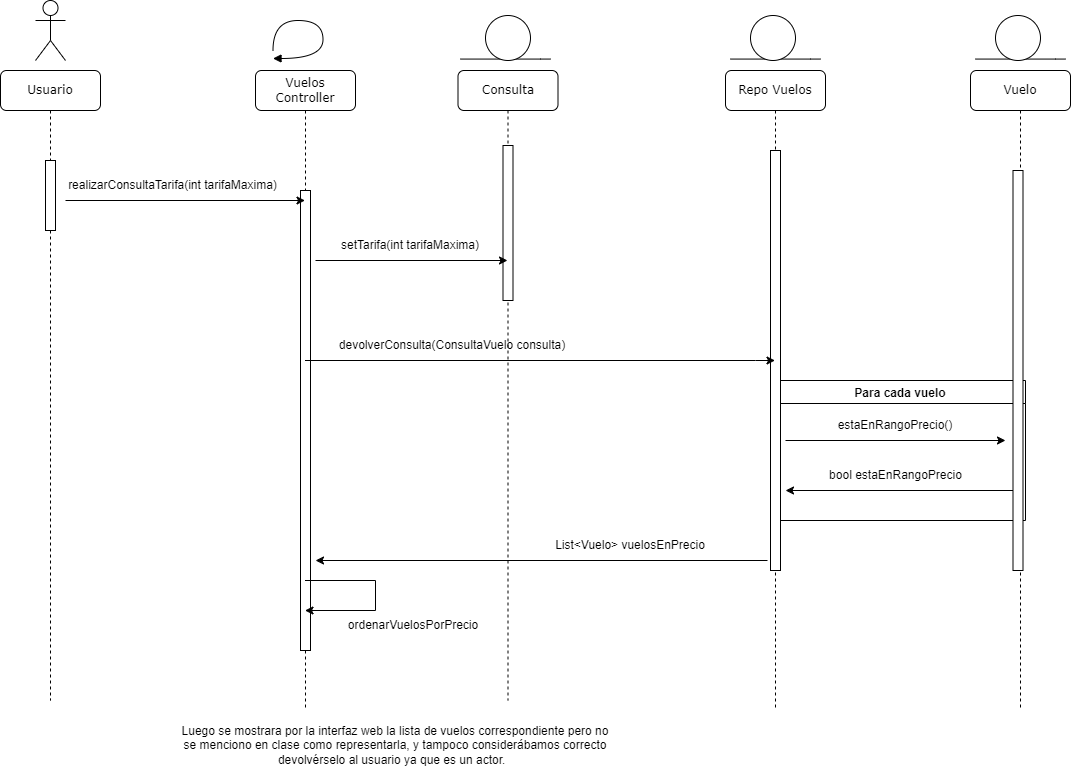

The diagram above was exported from draw.io. Its source (the exported page's mxGraphModel, read from the mxfile embedded in the PNG):
<mxGraphModel dx="2501" dy="764" grid="1" gridSize="10" guides="1" tooltips="1" connect="1" arrows="1" fold="1" page="1" pageScale="1" pageWidth="827" pageHeight="1169" math="0" shadow="0">
  <root>
    <mxCell id="0" />
    <mxCell id="1" parent="0" />
    <mxCell id="M92ofNYt56QKTxroxtsF-2" value="" style="endArrow=classic;html=1;rounded=0;" parent="1" edge="1">
      <mxGeometry width="50" height="50" relative="1" as="geometry">
        <mxPoint x="752" y="680" as="sourcePoint" />
        <mxPoint x="300" y="680" as="targetPoint" />
      </mxGeometry>
    </mxCell>
    <mxCell id="M92ofNYt56QKTxroxtsF-14" value="realizarConsultaTarifa(int tarifaMaxima)" style="text;html=1;strokeColor=none;fillColor=none;align=center;verticalAlign=middle;whiteSpace=wrap;rounded=0;" parent="1" vertex="1">
      <mxGeometry x="40" y="290" width="235" height="30" as="geometry" />
    </mxCell>
    <mxCell id="M92ofNYt56QKTxroxtsF-18" value="&lt;font style=&quot;font-size: 12px;&quot;&gt;devolverConsulta(ConsultaVuelo consulta)&lt;/font&gt;" style="text;html=1;strokeColor=none;fillColor=none;align=center;verticalAlign=middle;whiteSpace=wrap;rounded=0;" parent="1" vertex="1">
      <mxGeometry x="314" y="450" width="246" height="30" as="geometry" />
    </mxCell>
    <mxCell id="fM1Xpxdg2fAVrByCo7xD-5" value="" style="endArrow=none;html=1;rounded=0;" parent="1" edge="1">
      <mxGeometry width="50" height="50" relative="1" as="geometry">
        <mxPoint x="960" y="178.57" as="sourcePoint" />
        <mxPoint x="1050" y="178.57" as="targetPoint" />
        <Array as="points">
          <mxPoint x="1040" y="178.57" />
        </Array>
      </mxGeometry>
    </mxCell>
    <mxCell id="M92ofNYt56QKTxroxtsF-19" value="&lt;font style=&quot;font-size: 12px;&quot;&gt;List&amp;lt;Vuelo&amp;gt; vuelosEnPrecio&lt;/font&gt;" style="text;html=1;strokeColor=none;fillColor=none;align=center;verticalAlign=middle;whiteSpace=wrap;rounded=0;" parent="1" vertex="1">
      <mxGeometry x="515" y="650" width="200" height="30" as="geometry" />
    </mxCell>
    <mxCell id="fM1Xpxdg2fAVrByCo7xD-6" value="" style="ellipse;whiteSpace=wrap;html=1;aspect=fixed;" parent="1" vertex="1">
      <mxGeometry x="980" y="135" width="45" height="45" as="geometry" />
    </mxCell>
    <mxCell id="fM1Xpxdg2fAVrByCo7xD-7" value="" style="endArrow=none;html=1;rounded=0;" parent="1" edge="1">
      <mxGeometry width="50" height="50" relative="1" as="geometry">
        <mxPoint x="445" y="178.57" as="sourcePoint" />
        <mxPoint x="535" y="178.57" as="targetPoint" />
        <Array as="points">
          <mxPoint x="525" y="178.57" />
        </Array>
      </mxGeometry>
    </mxCell>
    <mxCell id="fM1Xpxdg2fAVrByCo7xD-8" value="" style="ellipse;whiteSpace=wrap;html=1;aspect=fixed;" parent="1" vertex="1">
      <mxGeometry x="470" y="135" width="45" height="45" as="geometry" />
    </mxCell>
    <mxCell id="E3OD7JcHJpInu5cvUtGG-6" value="Consulta" style="shape=umlLifeline;perimeter=lifelinePerimeter;whiteSpace=wrap;html=1;container=1;collapsible=0;recursiveResize=0;outlineConnect=0;rounded=1;shadow=0;comic=0;labelBackgroundColor=none;strokeWidth=1;fontFamily=Verdana;fontSize=12;align=center;" parent="1" vertex="1">
      <mxGeometry x="442.5" y="190" width="100" height="630" as="geometry" />
    </mxCell>
    <mxCell id="M92ofNYt56QKTxroxtsF-1" value="" style="html=1;points=[];perimeter=orthogonalPerimeter;rounded=0;shadow=0;comic=0;labelBackgroundColor=none;strokeWidth=1;fontFamily=Verdana;fontSize=12;align=center;" parent="E3OD7JcHJpInu5cvUtGG-6" vertex="1">
      <mxGeometry x="45" y="75" width="10" height="155" as="geometry" />
    </mxCell>
    <mxCell id="IRjMjQc9xKpe2LtDT6RD-6" value="&lt;font style=&quot;font-size: 12px;&quot;&gt;ordenarVuelosPorPrecio&lt;/font&gt;" style="text;html=1;strokeColor=none;fillColor=none;align=center;verticalAlign=middle;whiteSpace=wrap;rounded=0;" parent="E3OD7JcHJpInu5cvUtGG-6" vertex="1">
      <mxGeometry x="-145" y="540" width="200" height="30" as="geometry" />
    </mxCell>
    <mxCell id="M92ofNYt56QKTxroxtsF-6" value="Para cada vuelo" style="swimlane;" parent="1" vertex="1">
      <mxGeometry x="760" y="500" width="250" height="140" as="geometry" />
    </mxCell>
    <mxCell id="M92ofNYt56QKTxroxtsF-9" value="bool estaEnRangoPrecio" style="text;html=1;strokeColor=none;fillColor=none;align=center;verticalAlign=middle;whiteSpace=wrap;rounded=0;" parent="M92ofNYt56QKTxroxtsF-6" vertex="1">
      <mxGeometry x="52.5" y="85" width="135" height="20" as="geometry" />
    </mxCell>
    <mxCell id="IRjMjQc9xKpe2LtDT6RD-1" value="" style="endArrow=classic;html=1;rounded=0;" parent="M92ofNYt56QKTxroxtsF-6" edge="1">
      <mxGeometry width="50" height="50" relative="1" as="geometry">
        <mxPoint x="10" y="60" as="sourcePoint" />
        <mxPoint x="230" y="60" as="targetPoint" />
      </mxGeometry>
    </mxCell>
    <mxCell id="M92ofNYt56QKTxroxtsF-7" value="estaEnRangoPrecio()" style="text;html=1;strokeColor=none;fillColor=none;align=center;verticalAlign=middle;whiteSpace=wrap;rounded=0;" parent="M92ofNYt56QKTxroxtsF-6" vertex="1">
      <mxGeometry x="-10" y="30" width="260" height="30" as="geometry" />
    </mxCell>
    <mxCell id="IRjMjQc9xKpe2LtDT6RD-3" value="" style="endArrow=classic;html=1;rounded=0;" parent="M92ofNYt56QKTxroxtsF-6" source="E3OD7JcHJpInu5cvUtGG-9" edge="1">
      <mxGeometry width="50" height="50" relative="1" as="geometry">
        <mxPoint x="120" y="110" as="sourcePoint" />
        <mxPoint x="10" y="110" as="targetPoint" />
      </mxGeometry>
    </mxCell>
    <mxCell id="QMGJTHPjLBhUP-mnswKB-3" value="" style="shape=umlActor;verticalLabelPosition=bottom;verticalAlign=top;html=1;outlineConnect=0;" parent="1" vertex="1">
      <mxGeometry x="20" y="120" width="30" height="60" as="geometry" />
    </mxCell>
    <mxCell id="E3OD7JcHJpInu5cvUtGG-7" value="Repo Vuelos" style="shape=umlLifeline;perimeter=lifelinePerimeter;whiteSpace=wrap;html=1;container=1;collapsible=0;recursiveResize=0;outlineConnect=0;rounded=1;shadow=0;comic=0;labelBackgroundColor=none;strokeWidth=1;fontFamily=Verdana;fontSize=12;align=center;" parent="1" vertex="1">
      <mxGeometry x="710" y="190" width="100" height="640" as="geometry" />
    </mxCell>
    <mxCell id="M92ofNYt56QKTxroxtsF-4" value="" style="html=1;points=[];perimeter=orthogonalPerimeter;rounded=0;shadow=0;comic=0;labelBackgroundColor=none;strokeWidth=1;fontFamily=Verdana;fontSize=12;align=center;" parent="E3OD7JcHJpInu5cvUtGG-7" vertex="1">
      <mxGeometry x="45" y="80" width="10" height="420" as="geometry" />
    </mxCell>
    <mxCell id="QMGJTHPjLBhUP-mnswKB-1" value="Usuario" style="shape=umlLifeline;perimeter=lifelinePerimeter;whiteSpace=wrap;html=1;container=1;collapsible=0;recursiveResize=0;outlineConnect=0;rounded=1;shadow=0;comic=0;labelBackgroundColor=none;strokeWidth=1;fontFamily=Verdana;fontSize=12;align=center;" parent="1" vertex="1">
      <mxGeometry x="-15" y="190" width="100" height="630" as="geometry" />
    </mxCell>
    <mxCell id="M92ofNYt56QKTxroxtsF-11" value="" style="html=1;points=[];perimeter=orthogonalPerimeter;rounded=0;shadow=0;comic=0;labelBackgroundColor=none;strokeWidth=1;fontFamily=Verdana;fontSize=12;align=center;" parent="QMGJTHPjLBhUP-mnswKB-1" vertex="1">
      <mxGeometry x="45" y="90" width="10" height="70" as="geometry" />
    </mxCell>
    <mxCell id="E3OD7JcHJpInu5cvUtGG-1" value="Vuelos Controller" style="shape=umlLifeline;perimeter=lifelinePerimeter;whiteSpace=wrap;html=1;container=1;collapsible=0;recursiveResize=0;outlineConnect=0;rounded=1;shadow=0;comic=0;labelBackgroundColor=none;strokeWidth=1;fontFamily=Verdana;fontSize=12;align=center;" parent="1" vertex="1">
      <mxGeometry x="240" y="190" width="100" height="640" as="geometry" />
    </mxCell>
    <mxCell id="M92ofNYt56QKTxroxtsF-13" value="" style="html=1;points=[];perimeter=orthogonalPerimeter;rounded=0;shadow=0;comic=0;labelBackgroundColor=none;strokeWidth=1;fontFamily=Verdana;fontSize=12;align=center;" parent="E3OD7JcHJpInu5cvUtGG-1" vertex="1">
      <mxGeometry x="45" y="120" width="10" height="460" as="geometry" />
    </mxCell>
    <mxCell id="E3OD7JcHJpInu5cvUtGG-5" value="" style="html=1;verticalAlign=bottom;endArrow=block;labelBackgroundColor=none;fontFamily=Verdana;fontSize=12;elbow=vertical;edgeStyle=orthogonalEdgeStyle;curved=1;entryX=1;entryY=0.286;entryPerimeter=0;" parent="1" edge="1">
      <mxGeometry x="0.0486" y="45" relative="1" as="geometry">
        <mxPoint x="257.5" y="170" as="sourcePoint" />
        <mxPoint x="257.5" y="178" as="targetPoint" />
        <Array as="points">
          <mxPoint x="307.5" y="140" />
          <mxPoint x="307.5" y="178" />
        </Array>
        <mxPoint as="offset" />
      </mxGeometry>
    </mxCell>
    <mxCell id="M92ofNYt56QKTxroxtsF-16" value="&lt;font style=&quot;font-size: 12px;&quot;&gt;setTarifa(int tarifaMaxima)&lt;/font&gt;" style="text;html=1;strokeColor=none;fillColor=none;align=center;verticalAlign=middle;whiteSpace=wrap;rounded=0;" parent="1" vertex="1">
      <mxGeometry x="310" y="350" width="170" height="30" as="geometry" />
    </mxCell>
    <mxCell id="E3OD7JcHJpInu5cvUtGG-9" value="Vuelo" style="shape=umlLifeline;perimeter=lifelinePerimeter;whiteSpace=wrap;html=1;container=1;collapsible=0;recursiveResize=0;outlineConnect=0;rounded=1;shadow=0;comic=0;labelBackgroundColor=none;strokeWidth=1;fontFamily=Verdana;fontSize=12;align=center;" parent="1" vertex="1">
      <mxGeometry x="955" y="190" width="100" height="640" as="geometry" />
    </mxCell>
    <mxCell id="M92ofNYt56QKTxroxtsF-5" value="" style="html=1;points=[];perimeter=orthogonalPerimeter;rounded=0;shadow=0;comic=0;labelBackgroundColor=none;strokeWidth=1;fontFamily=Verdana;fontSize=12;align=center;" parent="E3OD7JcHJpInu5cvUtGG-9" vertex="1">
      <mxGeometry x="42.5" y="100" width="10" height="400" as="geometry" />
    </mxCell>
    <mxCell id="E3OD7JcHJpInu5cvUtGG-11" value="" style="endArrow=none;html=1;rounded=0;" parent="1" edge="1">
      <mxGeometry width="50" height="50" relative="1" as="geometry">
        <mxPoint x="715" y="178.57" as="sourcePoint" />
        <mxPoint x="805" y="178.57" as="targetPoint" />
        <Array as="points">
          <mxPoint x="795" y="178.57" />
        </Array>
      </mxGeometry>
    </mxCell>
    <mxCell id="E3OD7JcHJpInu5cvUtGG-12" value="" style="ellipse;whiteSpace=wrap;html=1;aspect=fixed;" parent="1" vertex="1">
      <mxGeometry x="735" y="135" width="45" height="45" as="geometry" />
    </mxCell>
    <mxCell id="oH2lSDqevVIa9T3J6V7F-4" value="" style="endArrow=classic;html=1;rounded=0;" parent="1" target="E3OD7JcHJpInu5cvUtGG-1" edge="1">
      <mxGeometry width="50" height="50" relative="1" as="geometry">
        <mxPoint x="50" y="320" as="sourcePoint" />
        <mxPoint x="90" y="350" as="targetPoint" />
      </mxGeometry>
    </mxCell>
    <mxCell id="E3OD7JcHJpInu5cvUtGG-17" value="" style="endArrow=classic;html=1;rounded=0;" parent="1" target="E3OD7JcHJpInu5cvUtGG-6" edge="1">
      <mxGeometry width="50" height="50" relative="1" as="geometry">
        <mxPoint x="300" y="380" as="sourcePoint" />
        <mxPoint x="400" y="380" as="targetPoint" />
      </mxGeometry>
    </mxCell>
    <mxCell id="E3OD7JcHJpInu5cvUtGG-18" value="" style="endArrow=classic;html=1;rounded=0;" parent="1" source="E3OD7JcHJpInu5cvUtGG-1" target="E3OD7JcHJpInu5cvUtGG-7" edge="1">
      <mxGeometry width="50" height="50" relative="1" as="geometry">
        <mxPoint x="360" y="520" as="sourcePoint" />
        <mxPoint x="410" y="470" as="targetPoint" />
        <Array as="points">
          <mxPoint x="740" y="480" />
        </Array>
      </mxGeometry>
    </mxCell>
    <mxCell id="IRjMjQc9xKpe2LtDT6RD-5" value="" style="endArrow=classic;html=1;rounded=0;edgeStyle=orthogonalEdgeStyle;" parent="1" source="E3OD7JcHJpInu5cvUtGG-1" target="E3OD7JcHJpInu5cvUtGG-1" edge="1">
      <mxGeometry width="50" height="50" relative="1" as="geometry">
        <mxPoint x="330" y="820" as="sourcePoint" />
        <mxPoint x="380" y="770" as="targetPoint" />
        <Array as="points">
          <mxPoint x="360" y="700" />
          <mxPoint x="360" y="730" />
        </Array>
      </mxGeometry>
    </mxCell>
    <mxCell id="spg7sc8uC5sAtjA4z4vJ-1" value="Luego se mostrara por la interfaz web la lista de vuelos correspondiente pero no se menciono en clase como representarla, y tampoco considerábamos correcto devolvérselo al usuario ya que es un actor.&amp;nbsp;&amp;nbsp;" style="text;html=1;strokeColor=none;fillColor=none;align=center;verticalAlign=middle;whiteSpace=wrap;rounded=0;" parent="1" vertex="1">
      <mxGeometry x="160" y="850" width="440" height="30" as="geometry" />
    </mxCell>
  </root>
</mxGraphModel>